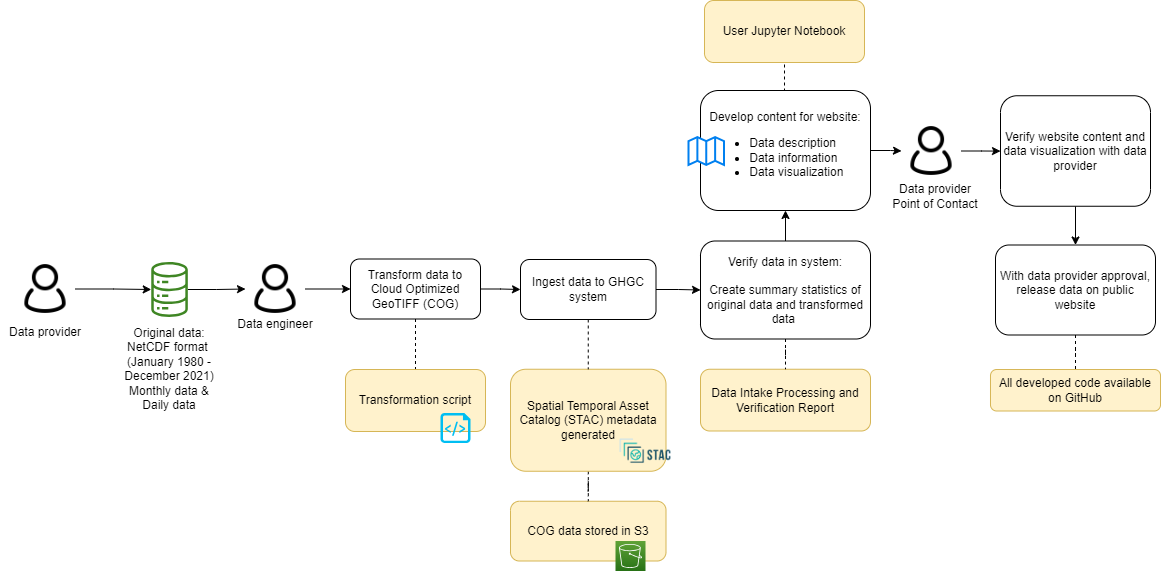

The diagram above was exported from draw.io. Its source (the exported page's mxGraphModel, read from the mxfile embedded in the PNG):
<mxGraphModel dx="2284" dy="790" grid="1" gridSize="10" guides="1" tooltips="1" connect="1" arrows="1" fold="1" page="1" pageScale="1" pageWidth="850" pageHeight="1100" math="0" shadow="0">
  <root>
    <mxCell id="0" />
    <mxCell id="1" parent="0" />
    <mxCell id="2" value="COG data stored in S3" style="rounded=1;whiteSpace=wrap;html=1;fillColor=#fff2cc;strokeColor=#d6b656;" vertex="1" parent="1">
      <mxGeometry x="290" y="1560.75" width="155.5" height="59.75" as="geometry" />
    </mxCell>
    <mxCell id="3" value="" style="edgeStyle=orthogonalEdgeStyle;rounded=0;orthogonalLoop=1;jettySize=auto;html=1;endArrow=none;endFill=0;dashed=1;" edge="1" source="4" target="2" parent="1">
      <mxGeometry relative="1" as="geometry" />
    </mxCell>
    <mxCell id="4" value="Spatial Temporal Asset Catalog (STAC) metadata generated" style="rounded=1;whiteSpace=wrap;html=1;fillColor=#fff2cc;strokeColor=#d6b656;" vertex="1" parent="1">
      <mxGeometry x="290" y="1428.75" width="155.5" height="102" as="geometry" />
    </mxCell>
    <mxCell id="5" style="edgeStyle=orthogonalEdgeStyle;rounded=0;orthogonalLoop=1;jettySize=auto;html=1;entryX=0;entryY=0.5;entryDx=0;entryDy=0;" edge="1" source="6" target="23" parent="1">
      <mxGeometry relative="1" as="geometry" />
    </mxCell>
    <mxCell id="6" value="" style="sketch=0;outlineConnect=0;fontColor=#232F3E;gradientColor=none;fillColor=#3F8624;strokeColor=none;dashed=0;verticalLabelPosition=bottom;verticalAlign=top;align=center;html=1;fontSize=12;fontStyle=0;aspect=fixed;pointerEvents=1;shape=mxgraph.aws4.iot_analytics_data_store;" vertex="1" parent="1">
      <mxGeometry x="-70" y="1321.5" width="38.08" height="55" as="geometry" />
    </mxCell>
    <mxCell id="7" value="" style="shape=image;verticalLabelPosition=bottom;labelBackgroundColor=default;verticalAlign=top;aspect=fixed;imageAspect=0;image=https://d33wubrfki0l68.cloudfront.net/22691a3c3002324451ed99f4009de8aab761e1b7/d24da/public/images-original/stac-01.png;" vertex="1" parent="1">
      <mxGeometry x="397" y="1490.75" width="56.01" height="40" as="geometry" />
    </mxCell>
    <mxCell id="8" value="Data Intake Processing and Verification Report" style="rounded=1;whiteSpace=wrap;html=1;fillColor=#fff2cc;strokeColor=#d6b656;" vertex="1" parent="1">
      <mxGeometry x="480" y="1428.75" width="170" height="61.75" as="geometry" />
    </mxCell>
    <mxCell id="9" value="" style="edgeStyle=orthogonalEdgeStyle;rounded=0;orthogonalLoop=1;jettySize=auto;html=1;" edge="1" source="11" target="35" parent="1">
      <mxGeometry relative="1" as="geometry" />
    </mxCell>
    <mxCell id="10" style="edgeStyle=orthogonalEdgeStyle;rounded=0;orthogonalLoop=1;jettySize=auto;html=1;exitX=0.5;exitY=0;exitDx=0;exitDy=0;entryX=0.5;entryY=1;entryDx=0;entryDy=0;endArrow=none;endFill=0;dashed=1;" edge="1" source="11" target="40" parent="1">
      <mxGeometry relative="1" as="geometry" />
    </mxCell>
    <mxCell id="11" value="Develop content for website:&lt;br&gt;&lt;ul&gt;&lt;li style=&quot;text-align: left;&quot;&gt;Data description&lt;/li&gt;&lt;li style=&quot;text-align: left;&quot;&gt;Data information&lt;/li&gt;&lt;li style=&quot;text-align: left;&quot;&gt;Data visualization&lt;/li&gt;&lt;/ul&gt;" style="rounded=1;whiteSpace=wrap;html=1;" vertex="1" parent="1">
      <mxGeometry x="480" y="1150" width="170" height="120" as="geometry" />
    </mxCell>
    <mxCell id="12" value="" style="html=1;verticalLabelPosition=bottom;align=center;labelBackgroundColor=#ffffff;verticalAlign=top;strokeWidth=2;strokeColor=#0080F0;shadow=0;dashed=0;shape=mxgraph.ios7.icons.map;" vertex="1" parent="1">
      <mxGeometry x="468" y="1196.5" width="35.5" height="28" as="geometry" />
    </mxCell>
    <mxCell id="13" style="edgeStyle=orthogonalEdgeStyle;rounded=0;orthogonalLoop=1;jettySize=auto;html=1;exitX=0.5;exitY=1;exitDx=0;exitDy=0;entryX=0.5;entryY=0;entryDx=0;entryDy=0;" edge="1" source="14" target="16" parent="1">
      <mxGeometry relative="1" as="geometry" />
    </mxCell>
    <mxCell id="14" value="Verify website content and data visualization with data provider" style="rounded=1;whiteSpace=wrap;html=1;" vertex="1" parent="1">
      <mxGeometry x="780" y="1155.25" width="150" height="110.5" as="geometry" />
    </mxCell>
    <mxCell id="15" value="" style="edgeStyle=orthogonalEdgeStyle;rounded=0;orthogonalLoop=1;jettySize=auto;html=1;endArrow=none;endFill=0;dashed=1;" edge="1" source="16" target="37" parent="1">
      <mxGeometry relative="1" as="geometry" />
    </mxCell>
    <mxCell id="16" value="With data provider approval, release data on public website" style="rounded=1;whiteSpace=wrap;html=1;" vertex="1" parent="1">
      <mxGeometry x="775" y="1304.5" width="160" height="90" as="geometry" />
    </mxCell>
    <mxCell id="17" value="&lt;font style=&quot;font-size: 12px;&quot;&gt;Data engineer&lt;/font&gt;" style="rounded=0;whiteSpace=wrap;html=1;strokeColor=none;fillColor=none;fontSize=12;" vertex="1" parent="1">
      <mxGeometry x="10" y="1368.5" width="90" height="30" as="geometry" />
    </mxCell>
    <mxCell id="18" style="edgeStyle=orthogonalEdgeStyle;rounded=0;orthogonalLoop=1;jettySize=auto;html=1;" edge="1" source="19" target="6" parent="1">
      <mxGeometry relative="1" as="geometry" />
    </mxCell>
    <mxCell id="19" value="" style="shape=image;html=1;verticalAlign=top;verticalLabelPosition=bottom;labelBackgroundColor=#ffffff;imageAspect=0;aspect=fixed;image=https://cdn0.iconfinder.com/data/icons/eon-social-media-contact-info-2/32/user_people_person_users_man-128.png" vertex="1" parent="1">
      <mxGeometry x="-205" y="1318.5" width="60" height="60" as="geometry" />
    </mxCell>
    <mxCell id="20" value="" style="sketch=0;points=[[0,0,0],[0.25,0,0],[0.5,0,0],[0.75,0,0],[1,0,0],[0,1,0],[0.25,1,0],[0.5,1,0],[0.75,1,0],[1,1,0],[0,0.25,0],[0,0.5,0],[0,0.75,0],[1,0.25,0],[1,0.5,0],[1,0.75,0]];outlineConnect=0;fontColor=#232F3E;gradientColor=#60A337;gradientDirection=north;fillColor=#277116;strokeColor=#ffffff;dashed=0;verticalLabelPosition=bottom;verticalAlign=top;align=center;html=1;fontSize=12;fontStyle=0;aspect=fixed;shape=mxgraph.aws4.resourceIcon;resIcon=mxgraph.aws4.s3;" vertex="1" parent="1">
      <mxGeometry x="395" y="1600.5" width="30" height="30" as="geometry" />
    </mxCell>
    <mxCell id="21" value="&lt;div style=&quot;&quot;&gt;&lt;span style=&quot;&quot;&gt;Original data: NetCDF format&amp;nbsp;&lt;/span&gt;&lt;/div&gt;&lt;span style=&quot;color: rgb(0, 0, 0); font-family: Helvetica; font-size: 12px; font-style: normal; font-variant-ligatures: normal; font-variant-caps: normal; font-weight: 400; letter-spacing: normal; orphans: 2; text-indent: 0px; text-transform: none; widows: 2; word-spacing: 0px; -webkit-text-stroke-width: 0px; background-color: rgb(251, 251, 251); text-decoration-thickness: initial; text-decoration-style: initial; text-decoration-color: initial; float: none; display: inline !important;&quot;&gt;&lt;div style=&quot;&quot;&gt;(January 1980 - December 2021)&lt;/div&gt;&lt;/span&gt;&lt;span style=&quot;color: rgb(0, 0, 0); font-family: Helvetica; font-size: 12px; font-style: normal; font-variant-ligatures: normal; font-variant-caps: normal; font-weight: 400; letter-spacing: normal; orphans: 2; text-indent: 0px; text-transform: none; widows: 2; word-spacing: 0px; -webkit-text-stroke-width: 0px; background-color: rgb(251, 251, 251); text-decoration-thickness: initial; text-decoration-style: initial; text-decoration-color: initial; float: none; display: inline !important;&quot;&gt;&lt;div style=&quot;&quot;&gt;Monthly data &amp;amp;&lt;/div&gt;&lt;div style=&quot;&quot;&gt;Daily data&lt;/div&gt;&lt;/span&gt;" style="text;whiteSpace=wrap;html=1;align=center;" vertex="1" parent="1">
      <mxGeometry x="-110.96000000000001" y="1378.5" width="120" height="52" as="geometry" />
    </mxCell>
    <mxCell id="22" value="" style="edgeStyle=orthogonalEdgeStyle;rounded=0;orthogonalLoop=1;jettySize=auto;html=1;" edge="1" source="23" target="27" parent="1">
      <mxGeometry relative="1" as="geometry" />
    </mxCell>
    <mxCell id="23" value="" style="shape=image;html=1;verticalAlign=top;verticalLabelPosition=bottom;labelBackgroundColor=#ffffff;imageAspect=0;aspect=fixed;image=https://cdn0.iconfinder.com/data/icons/eon-social-media-contact-info-2/32/user_people_person_users_man-128.png" vertex="1" parent="1">
      <mxGeometry x="25" y="1318.5" width="60" height="60" as="geometry" />
    </mxCell>
    <mxCell id="24" value="&lt;font style=&quot;font-size: 12px;&quot;&gt;Data provider&lt;br&gt;Point of Contact&lt;br&gt;&lt;/font&gt;" style="rounded=0;whiteSpace=wrap;html=1;strokeColor=none;fillColor=none;" vertex="1" parent="1">
      <mxGeometry x="670" y="1240.5" width="90" height="30" as="geometry" />
    </mxCell>
    <mxCell id="25" style="edgeStyle=orthogonalEdgeStyle;rounded=0;orthogonalLoop=1;jettySize=auto;html=1;exitX=0.5;exitY=1;exitDx=0;exitDy=0;entryX=0.5;entryY=0;entryDx=0;entryDy=0;endArrow=none;endFill=0;dashed=1;" edge="1" source="27" target="36" parent="1">
      <mxGeometry relative="1" as="geometry">
        <mxPoint x="190" y="1402.5" as="targetPoint" />
      </mxGeometry>
    </mxCell>
    <mxCell id="26" style="edgeStyle=orthogonalEdgeStyle;rounded=0;orthogonalLoop=1;jettySize=auto;html=1;exitX=1;exitY=0.5;exitDx=0;exitDy=0;entryX=0;entryY=0.5;entryDx=0;entryDy=0;" edge="1" source="27" target="30" parent="1">
      <mxGeometry relative="1" as="geometry" />
    </mxCell>
    <mxCell id="27" value="Transform data to Cloud Optimized GeoTIFF (COG)" style="rounded=1;whiteSpace=wrap;html=1;" vertex="1" parent="1">
      <mxGeometry x="130" y="1318.5" width="130" height="60" as="geometry" />
    </mxCell>
    <mxCell id="28" style="edgeStyle=orthogonalEdgeStyle;rounded=0;orthogonalLoop=1;jettySize=auto;html=1;exitX=0.5;exitY=1;exitDx=0;exitDy=0;entryX=0.5;entryY=0;entryDx=0;entryDy=0;dashed=1;endArrow=none;endFill=0;" edge="1" source="30" target="4" parent="1">
      <mxGeometry relative="1" as="geometry" />
    </mxCell>
    <mxCell id="29" value="" style="edgeStyle=orthogonalEdgeStyle;rounded=0;orthogonalLoop=1;jettySize=auto;html=1;" edge="1" source="30" target="33" parent="1">
      <mxGeometry relative="1" as="geometry" />
    </mxCell>
    <mxCell id="30" value="Ingest data to GHGC system" style="rounded=1;whiteSpace=wrap;html=1;" vertex="1" parent="1">
      <mxGeometry x="300" y="1319" width="135.5" height="60" as="geometry" />
    </mxCell>
    <mxCell id="31" value="" style="edgeStyle=orthogonalEdgeStyle;rounded=0;orthogonalLoop=1;jettySize=auto;html=1;endArrow=none;endFill=0;dashed=1;" edge="1" source="33" target="8" parent="1">
      <mxGeometry relative="1" as="geometry" />
    </mxCell>
    <mxCell id="32" value="" style="edgeStyle=orthogonalEdgeStyle;rounded=0;orthogonalLoop=1;jettySize=auto;html=1;" edge="1" source="33" target="11" parent="1">
      <mxGeometry relative="1" as="geometry" />
    </mxCell>
    <mxCell id="33" value="Verify data in system:&lt;br&gt;&lt;br&gt;Create summary statistics of original data and transformed data&amp;nbsp;" style="rounded=1;whiteSpace=wrap;html=1;strokeWidth=1;" vertex="1" parent="1">
      <mxGeometry x="480" y="1300.5" width="170" height="98" as="geometry" />
    </mxCell>
    <mxCell id="34" value="" style="edgeStyle=orthogonalEdgeStyle;rounded=0;orthogonalLoop=1;jettySize=auto;html=1;" edge="1" source="35" target="14" parent="1">
      <mxGeometry relative="1" as="geometry" />
    </mxCell>
    <mxCell id="35" value="" style="shape=image;html=1;verticalAlign=top;verticalLabelPosition=bottom;labelBackgroundColor=#ffffff;imageAspect=0;aspect=fixed;image=https://cdn0.iconfinder.com/data/icons/eon-social-media-contact-info-2/32/user_people_person_users_man-128.png" vertex="1" parent="1">
      <mxGeometry x="681" y="1180.5" width="60" height="60" as="geometry" />
    </mxCell>
    <mxCell id="36" value="Transformation script" style="rounded=1;whiteSpace=wrap;html=1;fillColor=#fff2cc;strokeColor=#d6b656;" vertex="1" parent="1">
      <mxGeometry x="125" y="1429" width="140" height="62" as="geometry" />
    </mxCell>
    <mxCell id="37" value="All developed code available on GitHub" style="rounded=1;whiteSpace=wrap;html=1;fillColor=#fff2cc;strokeColor=#d6b656;" vertex="1" parent="1">
      <mxGeometry x="770" y="1429" width="170" height="41.5" as="geometry" />
    </mxCell>
    <mxCell id="38" value="" style="verticalLabelPosition=bottom;html=1;verticalAlign=top;align=center;strokeColor=none;fillColor=#00BEF2;shape=mxgraph.azure.script_file;pointerEvents=1;" vertex="1" parent="1">
      <mxGeometry x="220" y="1472.5" width="30" height="30" as="geometry" />
    </mxCell>
    <mxCell id="39" value="&lt;font style=&quot;font-size: 12px;&quot;&gt;Data provider&lt;/font&gt;" style="rounded=0;whiteSpace=wrap;html=1;strokeColor=none;fillColor=none;fontSize=12;" vertex="1" parent="1">
      <mxGeometry x="-220" y="1376.5" width="90" height="30" as="geometry" />
    </mxCell>
    <mxCell id="40" value="User Jupyter Notebook" style="rounded=1;whiteSpace=wrap;html=1;fillColor=#fff2cc;strokeColor=#d6b656;" vertex="1" parent="1">
      <mxGeometry x="484" y="1060" width="160" height="62" as="geometry" />
    </mxCell>
  </root>
</mxGraphModel>